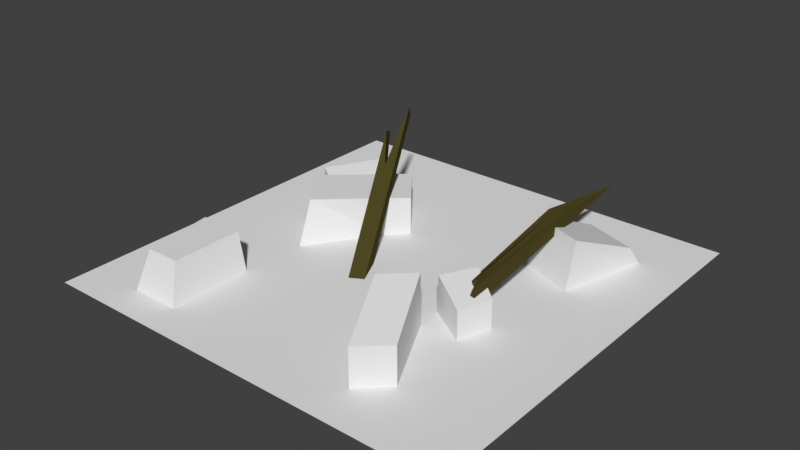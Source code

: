 # Source: Rubble.blend  (saved by Blender 2.79.0; exported with 4.5.12 LTS)
import bpy
from mathutils import Matrix  # noqa: F401  (used for matrix-valued properties, if any)

bpy.ops.wm.read_factory_settings(use_empty=True)
scene = bpy.context.scene
scene.name = 'Scene'

# ---- collections
col_collection_1 = bpy.data.collections.new('Collection 1'); scene.collection.children.link(col_collection_1)

# ---- materials (node trees are filled in below, after node groups)
mat_burntgrass = bpy.data.materials.new('BurntGrass')
mat_burntgrass.alpha_threshold = 0.0
mat_burntgrass.use_transparent_shadow = False
mat_burntgrass.roughness = 0.5
mat_wood = bpy.data.materials.new('Wood')
mat_wood.alpha_threshold = 0.0
mat_wood.use_transparent_shadow = False
mat_wood.diffuse_color = (0.07658, 0.06332, 0.01764, 1.0)
mat_wood.roughness = 0.5
mat_wood.specular_intensity = 0.0
mat_rubbledark = bpy.data.materials.new('RubbleDark')
mat_rubbledark.alpha_threshold = 0.0
mat_rubbledark.use_transparent_shadow = False
mat_rubbledark.roughness = 0.5
mat_rubblebright = bpy.data.materials.new('RubbleBright')
mat_rubblebright.alpha_threshold = 0.0
mat_rubblebright.use_transparent_shadow = False
mat_rubblebright.roughness = 0.5

# ---- material node trees

# ---- world
world_world = bpy.data.worlds.new('World'); scene.world = world_world
world_world.color = (0.05088, 0.05088, 0.05088)
world_world.use_sun_shadow = False
world_world.sun_shadow_jitter_overblur = 0.0
world_world.cycles.sampling_method = 'MANUAL'

# ---- meshes
me_plane = bpy.data.meshes.new('Plane')
me_plane.from_pydata([(-1.0, -1.0, 0.0), (1.0, -1.0, 0.0), (-1.0, 1.0, 0.0), (1.0, 1.0, 0.0), (-0.7309, -0.8761, -0.08194), (-0.685, -0.7799, 0.1782), (-0.7309, -0.4405, -0.08194), (-0.7309, -0.4405, 0.1782), (-0.4708, -0.8761, -0.08194), (-0.5248, -0.7799, 0.1782), (-0.4708, -0.4405, -0.08194), (-0.5248, -0.4405, 0.1782), (-0.6286, 0.03544, -0.08194), (-0.6284, 0.1456, 0.2019), (-0.3288, 0.4826, -0.08194), (-0.3288, 0.4826, 0.1782), (-0.4675, -0.1688, -0.08194), (-0.4674, -0.0586, 0.2019), (-0.1677, 0.2784, -0.08194), (-0.1677, 0.2784, 0.1782), (0.4047, 0.3526, -0.08194), (0.4163, 0.4128, 0.2216), (0.5301, 0.8403, -0.08194), (0.5109, 0.7074, 0.09908), (0.6505, 0.2676, -0.08194), (0.6621, 0.3279, 0.2216), (0.7759, 0.7554, -0.08194), (0.7567, 0.6225, 0.09908), (0.4262, -0.7975, -0.08194), (0.4262, -0.7975, 0.1782), (0.2264, -0.4104, -0.08194), (0.252, -0.4507, 0.2572), (0.5523, -0.6781, -0.08194), (0.5523, -0.6781, 0.1782), (0.3525, -0.2911, -0.08194), (0.3781, -0.3313, 0.2572), (0.5345, -0.3014, -0.02216), (0.5345, -0.3014, 0.1341), (0.3462, -0.1819, -0.02216), (0.3613, -0.1981, 0.1817), (0.5841, -0.1429, -0.02216), (0.5841, -0.1429, 0.1341), (0.4284, -0.02888, -0.02216), (0.4434, -0.04504, 0.1817), (-0.5197, 0.17, -0.02573), (-0.5197, 0.17, 0.1306), (-0.708, 0.2895, -0.02573), (-0.693, 0.2733, 0.1781), (-0.3874, 0.4611, -0.02216), (-0.3874, 0.4611, 0.1341), (-0.5431, 0.5751, -0.02216), (-0.5281, 0.559, 0.1817), (-0.0966, -0.2384, -0.02118), (-0.03271, -0.2105, -0.0255), (-0.3893, 0.3692, 0.412), (-0.3737, 0.5163, 0.493), (-0.123, -0.1935, -0.07308), (-0.0555, -0.1602, -0.07791), (-0.4242, 0.4386, 0.3864), (-0.3901, 0.5459, 0.4388), (-0.06867, -0.2262, -0.02307), (-0.2989, 0.2536, 0.3115), (-0.3159, 0.2846, 0.2576), (-0.09351, -0.179, -0.07519), (-0.3024, 0.1844, 0.2731), (-0.2355, 0.2182, 0.2694), (-0.3216, 0.2189, 0.2196), (-0.2531, 0.2517, 0.2156), (-0.2917, 0.2332, 0.2179), (-0.2731, 0.1992, 0.2715), (0.4646, -0.1304, 0.161), (0.5333, -0.2121, 0.1804), (0.4618, 0.4748, 0.2453), (0.5224, 0.6288, 0.2764), (0.4652, -0.1857, 0.1071), (0.5406, -0.1866, 0.1091), (0.4206, 0.4823, 0.1958), (0.5301, 0.8394, 0.2487), (0.4997, -0.1287, 0.1829), (0.4863, 0.5113, 0.2684), (0.4899, 0.5184, 0.2044), (0.4982, -0.1861, 0.108), (0.4544, 0.4394, 0.2588), (0.5294, 0.4397, 0.2614), (0.4577, 0.4504, 0.1933), (0.5337, 0.4491, 0.1964), (0.4909, 0.4498, 0.1947), (0.4872, 0.4395, 0.2599)], [], [(0, 1, 3, 2), (4, 5, 7, 6), (6, 7, 11, 10), (10, 11, 9, 8), (8, 9, 5, 4), (11, 7, 5, 9), (12, 13, 15, 14), (14, 15, 19, 18), (18, 19, 17, 16), (16, 17, 13, 12), (19, 15, 13, 17), (20, 21, 23, 22), (22, 23, 27, 26), (26, 27, 25, 24), (24, 25, 21, 20), (27, 23, 21, 25), (28, 29, 31, 30), (30, 31, 35, 34), (34, 35, 33, 32), (32, 33, 29, 28), (35, 31, 29, 33), (36, 37, 39, 38), (38, 39, 43, 42), (42, 43, 41, 40), (40, 41, 37, 36), (43, 39, 37, 41), (44, 45, 47, 46), (46, 47, 51, 50), (50, 51, 49, 48), (48, 49, 45, 44), (51, 47, 45, 49), (69, 65, 55, 61), (61, 55, 59, 62), (68, 67, 57, 63), (63, 57, 53, 60), (64, 66, 56, 52), (67, 65, 53, 57), (56, 63, 60, 52), (66, 68, 63, 56), (54, 61, 62, 58), (64, 69, 61, 54), (52, 60, 69, 64), (58, 62, 68, 66), (59, 55, 65, 67), (54, 58, 66, 64), (62, 59, 67, 68), (60, 53, 65, 69), (87, 83, 73, 79), (79, 73, 77, 80), (86, 85, 75, 81), (81, 75, 71, 78), (82, 84, 74, 70), (85, 83, 71, 75), (74, 81, 78, 70), (84, 86, 81, 74), (72, 79, 80, 76), (82, 87, 79, 72), (70, 78, 87, 82), (76, 80, 86, 84), (77, 73, 83, 85), (72, 76, 84, 82), (80, 77, 85, 86), (78, 71, 83, 87)])
me_plane.polygons.foreach_set('material_index', [0, 3, 3, 3, 3, 3, 3, 3, 3, 3, 3, 2, 2, 2, 2, 2, 2, 2, 2, 2, 2, 3, 3, 3, 3, 3, 2, 2, 2, 2, 2, 1, 1, 1, 1, 1, 1, 1, 1, 1, 1, 1, 1, 1, 1, 1, 1, 1, 1, 1, 1, 1, 1, 1, 1, 1, 1, 1, 1, 1, 1, 1, 1])
me_plane.materials.append(mat_burntgrass)
me_plane.materials.append(mat_wood)
me_plane.materials.append(mat_rubbledark)
me_plane.materials.append(mat_rubblebright)
me_plane.use_remesh_preserve_volume = False
me_plane.use_remesh_preserve_attributes = False
me_plane.use_mirror_vertex_groups = False
me_plane.update()

# ---- objects
ob_plane = bpy.data.objects.new('Plane', me_plane)

# ---- transforms, parenting, visibility, modifiers, constraints
ob_plane.location = (0.0, 0.0, 0.0)
ob_plane.lineart.crease_threshold = 0.0

# ---- collection membership
col_collection_1.objects.link(ob_plane)

# ---- scene / render settings (as saved in the file)
scene.frame_start = 1; scene.frame_end = 250; scene.frame_set(1)
scene.render.engine = 'BLENDER_EEVEE_NEXT'
scene.render.resolution_percentage = 50
scene.render.dither_intensity = 0.0
scene.cycles.use_denoising = False
scene.cycles.samples = 128
scene.cycles.sampling_pattern = 'TABULATED_SOBOL'
scene.cycles.use_adaptive_sampling = False
scene.cycles.use_light_tree = False
scene.cycles.blur_glossy = 0.0
scene.cycles.sample_clamp_indirect = 0.0
scene.view_settings.view_transform = 'Standard'
bpy.context.view_layer.update()

# ---- added for rendering (the .blend has no active camera and no usable light): camera, sun
cam_auto = bpy.data.cameras.new('AutoCamera')
cam_auto.lens = 50.0
cam_auto.sensor_width = 36.0
cam_auto.clip_end = 1000.0
ob_auto_camera = bpy.data.objects.new('AutoCamera', cam_auto)
scene.collection.objects.link(ob_auto_camera)
ob_auto_camera.location = (2.67044, -3.20453, 2.34187)
ob_auto_camera.rotation_euler = (1.09748, -7.21219e-08, 0.694738)
scene.camera = ob_auto_camera
light_auto_sun = bpy.data.lights.new('AutoSun', 'SUN')
light_auto_sun.energy = 3.0
light_auto_sun.angle = 0.0523599
ob_auto_sun = bpy.data.objects.new('AutoSun', light_auto_sun)
scene.collection.objects.link(ob_auto_sun)
ob_auto_sun.rotation_euler = (0.872665, 0.174533, 0.523599)
bpy.context.view_layer.update()

